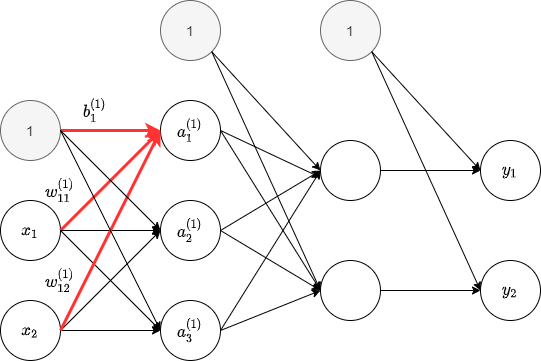

The diagram above was exported from draw.io. Its source (the exported page's mxGraphModel, read from the mxfile embedded in the PNG):
<mxGraphModel dx="892" dy="349" grid="1" gridSize="10" guides="1" tooltips="1" connect="1" arrows="1" fold="1" page="1" pageScale="1" pageWidth="827" pageHeight="1169" background="#FFFFFF" math="1" shadow="0">
  <root>
    <mxCell id="0" />
    <mxCell id="1" parent="0" />
    <mxCell id="2" value="`x_1`" style="ellipse;whiteSpace=wrap;html=1;aspect=fixed;fontSize=14;" parent="1" vertex="1">
      <mxGeometry x="40" y="580" width="60" height="60" as="geometry" />
    </mxCell>
    <mxCell id="3" value="`x_2`" style="ellipse;whiteSpace=wrap;html=1;aspect=fixed;fontSize=14;" parent="1" vertex="1">
      <mxGeometry x="40" y="680" width="60" height="60" as="geometry" />
    </mxCell>
    <mxCell id="4" value="`a_1^{(1)}`" style="ellipse;whiteSpace=wrap;html=1;aspect=fixed;fontSize=14;" parent="1" vertex="1">
      <mxGeometry x="200" y="480" width="60" height="60" as="geometry" />
    </mxCell>
    <mxCell id="5" value="&lt;span style=&quot;white-space: normal&quot;&gt;`a_2^{(1)}`&lt;/span&gt;" style="ellipse;whiteSpace=wrap;html=1;aspect=fixed;fontSize=14;" parent="1" vertex="1">
      <mxGeometry x="200" y="580" width="60" height="60" as="geometry" />
    </mxCell>
    <mxCell id="6" value="&lt;span style=&quot;white-space: normal&quot;&gt;`a_3^{(1)}`&lt;/span&gt;" style="ellipse;whiteSpace=wrap;html=1;aspect=fixed;fontSize=14;" parent="1" vertex="1">
      <mxGeometry x="200" y="680" width="60" height="60" as="geometry" />
    </mxCell>
    <mxCell id="7" style="edgeStyle=orthogonalEdgeStyle;rounded=0;orthogonalLoop=1;jettySize=auto;html=1;entryX=0;entryY=0.5;entryDx=0;entryDy=0;fontSize=14;" parent="1" source="8" target="11" edge="1">
      <mxGeometry relative="1" as="geometry" />
    </mxCell>
    <mxCell id="8" value="" style="ellipse;whiteSpace=wrap;html=1;aspect=fixed;fontSize=14;" parent="1" vertex="1">
      <mxGeometry x="360" y="520" width="60" height="60" as="geometry" />
    </mxCell>
    <mxCell id="9" style="edgeStyle=orthogonalEdgeStyle;rounded=0;orthogonalLoop=1;jettySize=auto;html=1;entryX=0;entryY=0.5;entryDx=0;entryDy=0;fontSize=14;" parent="1" source="10" target="12" edge="1">
      <mxGeometry relative="1" as="geometry" />
    </mxCell>
    <mxCell id="10" value="" style="ellipse;whiteSpace=wrap;html=1;aspect=fixed;fontSize=14;" parent="1" vertex="1">
      <mxGeometry x="360" y="640" width="60" height="60" as="geometry" />
    </mxCell>
    <mxCell id="11" value="`y_1`" style="ellipse;whiteSpace=wrap;html=1;aspect=fixed;fontSize=14;" parent="1" vertex="1">
      <mxGeometry x="520" y="520" width="60" height="60" as="geometry" />
    </mxCell>
    <mxCell id="12" value="`y_2`" style="ellipse;whiteSpace=wrap;html=1;aspect=fixed;fontSize=14;" parent="1" vertex="1">
      <mxGeometry x="520" y="640" width="60" height="60" as="geometry" />
    </mxCell>
    <mxCell id="13" value="" style="endArrow=classic;html=1;fontSize=14;exitX=1;exitY=0.5;exitDx=0;exitDy=0;entryX=0;entryY=0.5;entryDx=0;entryDy=0;fillColor=#f8cecc;strokeColor=#FF3333;strokeWidth=3;" parent="1" source="2" target="4" edge="1">
      <mxGeometry width="50" height="50" relative="1" as="geometry">
        <mxPoint x="110" y="550" as="sourcePoint" />
        <mxPoint x="160" y="500" as="targetPoint" />
      </mxGeometry>
    </mxCell>
    <mxCell id="14" value="" style="endArrow=classic;html=1;fontSize=14;exitX=1;exitY=0.5;exitDx=0;exitDy=0;entryX=0;entryY=0.5;entryDx=0;entryDy=0;" parent="1" source="2" target="5" edge="1">
      <mxGeometry width="50" height="50" relative="1" as="geometry">
        <mxPoint x="110" y="550" as="sourcePoint" />
        <mxPoint x="160" y="500" as="targetPoint" />
      </mxGeometry>
    </mxCell>
    <mxCell id="15" value="" style="endArrow=classic;html=1;fontSize=14;exitX=1;exitY=0.5;exitDx=0;exitDy=0;entryX=0;entryY=0.5;entryDx=0;entryDy=0;" parent="1" source="2" target="6" edge="1">
      <mxGeometry width="50" height="50" relative="1" as="geometry">
        <mxPoint x="110" y="550" as="sourcePoint" />
        <mxPoint x="160" y="500" as="targetPoint" />
      </mxGeometry>
    </mxCell>
    <mxCell id="16" value="" style="endArrow=classic;html=1;fontSize=14;exitX=1;exitY=0.5;exitDx=0;exitDy=0;entryX=0;entryY=0.5;entryDx=0;entryDy=0;" parent="1" source="3" target="6" edge="1">
      <mxGeometry width="50" height="50" relative="1" as="geometry">
        <mxPoint x="100" y="870" as="sourcePoint" />
        <mxPoint x="150" y="820" as="targetPoint" />
      </mxGeometry>
    </mxCell>
    <mxCell id="17" value="" style="endArrow=classic;html=1;fontSize=14;exitX=1;exitY=0.5;exitDx=0;exitDy=0;entryX=0;entryY=0.5;entryDx=0;entryDy=0;" parent="1" source="3" target="5" edge="1">
      <mxGeometry width="50" height="50" relative="1" as="geometry">
        <mxPoint x="100" y="870" as="sourcePoint" />
        <mxPoint x="150" y="820" as="targetPoint" />
      </mxGeometry>
    </mxCell>
    <mxCell id="18" value="" style="endArrow=classic;html=1;fontSize=14;exitX=1;exitY=0.5;exitDx=0;exitDy=0;entryX=0;entryY=0.5;entryDx=0;entryDy=0;fillColor=#f8cecc;strokeColor=#FF3333;strokeWidth=3;" parent="1" source="3" target="4" edge="1">
      <mxGeometry width="50" height="50" relative="1" as="geometry">
        <mxPoint x="100" y="870" as="sourcePoint" />
        <mxPoint x="150" y="820" as="targetPoint" />
      </mxGeometry>
    </mxCell>
    <mxCell id="19" value="" style="endArrow=classic;html=1;fontSize=14;entryX=0;entryY=0.5;entryDx=0;entryDy=0;exitX=1;exitY=0.5;exitDx=0;exitDy=0;" parent="1" source="6" target="10" edge="1">
      <mxGeometry width="50" height="50" relative="1" as="geometry">
        <mxPoint x="290" y="890" as="sourcePoint" />
        <mxPoint x="340" y="840" as="targetPoint" />
      </mxGeometry>
    </mxCell>
    <mxCell id="20" value="" style="endArrow=classic;html=1;fontSize=14;entryX=0;entryY=0.5;entryDx=0;entryDy=0;exitX=1;exitY=0.5;exitDx=0;exitDy=0;" parent="1" source="6" target="8" edge="1">
      <mxGeometry width="50" height="50" relative="1" as="geometry">
        <mxPoint x="290" y="890" as="sourcePoint" />
        <mxPoint x="340" y="840" as="targetPoint" />
      </mxGeometry>
    </mxCell>
    <mxCell id="21" value="" style="endArrow=classic;html=1;fontSize=14;exitX=1;exitY=0.5;exitDx=0;exitDy=0;entryX=0;entryY=0.5;entryDx=0;entryDy=0;" parent="1" source="5" target="10" edge="1">
      <mxGeometry width="50" height="50" relative="1" as="geometry">
        <mxPoint x="220" y="870" as="sourcePoint" />
        <mxPoint x="270" y="820" as="targetPoint" />
      </mxGeometry>
    </mxCell>
    <mxCell id="22" value="" style="endArrow=classic;html=1;fontSize=14;exitX=1;exitY=0.5;exitDx=0;exitDy=0;entryX=0;entryY=0.5;entryDx=0;entryDy=0;" parent="1" source="5" target="8" edge="1">
      <mxGeometry width="50" height="50" relative="1" as="geometry">
        <mxPoint x="220" y="870" as="sourcePoint" />
        <mxPoint x="270" y="820" as="targetPoint" />
      </mxGeometry>
    </mxCell>
    <mxCell id="23" value="" style="endArrow=classic;html=1;fontSize=14;exitX=1;exitY=0.5;exitDx=0;exitDy=0;entryX=0;entryY=0.617;entryDx=0;entryDy=0;entryPerimeter=0;" parent="1" source="4" target="8" edge="1">
      <mxGeometry width="50" height="50" relative="1" as="geometry">
        <mxPoint x="330" y="810" as="sourcePoint" />
        <mxPoint x="380" y="760" as="targetPoint" />
      </mxGeometry>
    </mxCell>
    <mxCell id="24" value="" style="endArrow=classic;html=1;fontSize=14;exitX=1;exitY=0.5;exitDx=0;exitDy=0;entryX=0;entryY=0.5;entryDx=0;entryDy=0;" parent="1" source="4" target="10" edge="1">
      <mxGeometry width="50" height="50" relative="1" as="geometry">
        <mxPoint x="330" y="810" as="sourcePoint" />
        <mxPoint x="380" y="760" as="targetPoint" />
      </mxGeometry>
    </mxCell>
    <mxCell id="25" style="edgeStyle=orthogonalEdgeStyle;rounded=0;orthogonalLoop=1;jettySize=auto;html=1;entryX=0;entryY=0.5;entryDx=0;entryDy=0;fontSize=14;fillColor=#f8cecc;strokeColor=#FF3333;strokeWidth=3;" parent="1" source="26" target="4" edge="1">
      <mxGeometry relative="1" as="geometry" />
    </mxCell>
    <mxCell id="26" value="1" style="ellipse;whiteSpace=wrap;html=1;aspect=fixed;fontSize=14;fillColor=#f5f5f5;strokeColor=#666666;fontColor=#333333;" parent="1" vertex="1">
      <mxGeometry x="40" y="480" width="60" height="60" as="geometry" />
    </mxCell>
    <mxCell id="27" value="`b_{1}^{(1)}`" style="text;html=1;strokeColor=none;fillColor=none;align=center;verticalAlign=middle;whiteSpace=wrap;rounded=0;fontSize=14;" parent="1" vertex="1">
      <mxGeometry x="110" y="470" width="50" height="40" as="geometry" />
    </mxCell>
    <mxCell id="28" value="" style="endArrow=classic;html=1;strokeWidth=1;fontSize=14;exitX=1;exitY=0.5;exitDx=0;exitDy=0;entryX=0;entryY=0.5;entryDx=0;entryDy=0;" parent="1" source="26" target="5" edge="1">
      <mxGeometry width="50" height="50" relative="1" as="geometry">
        <mxPoint x="370" y="480" as="sourcePoint" />
        <mxPoint x="420" y="430" as="targetPoint" />
      </mxGeometry>
    </mxCell>
    <mxCell id="29" value="" style="endArrow=classic;html=1;strokeWidth=1;fontSize=14;exitX=1;exitY=0.5;exitDx=0;exitDy=0;entryX=0;entryY=0.5;entryDx=0;entryDy=0;" parent="1" source="26" target="6" edge="1">
      <mxGeometry width="50" height="50" relative="1" as="geometry">
        <mxPoint x="370" y="480" as="sourcePoint" />
        <mxPoint x="420" y="430" as="targetPoint" />
      </mxGeometry>
    </mxCell>
    <mxCell id="30" value="`w_{1 1}^{(1)}`" style="text;html=1;strokeColor=none;fillColor=none;align=center;verticalAlign=middle;whiteSpace=wrap;rounded=0;fontSize=14;" parent="1" vertex="1">
      <mxGeometry x="75" y="550" width="50" height="40" as="geometry" />
    </mxCell>
    <mxCell id="31" value="`w_{1 2}^{(1)}`" style="text;html=1;strokeColor=none;fillColor=none;align=center;verticalAlign=middle;whiteSpace=wrap;rounded=0;fontSize=14;" parent="1" vertex="1">
      <mxGeometry x="75" y="640" width="50" height="40" as="geometry" />
    </mxCell>
    <mxCell id="32" value="1" style="ellipse;whiteSpace=wrap;html=1;aspect=fixed;fontSize=14;fillColor=#f5f5f5;strokeColor=#666666;fontColor=#333333;" parent="1" vertex="1">
      <mxGeometry x="200" y="380" width="60" height="60" as="geometry" />
    </mxCell>
    <mxCell id="33" value="1" style="ellipse;whiteSpace=wrap;html=1;aspect=fixed;fontSize=14;fillColor=#f5f5f5;strokeColor=#666666;fontColor=#333333;" parent="1" vertex="1">
      <mxGeometry x="360" y="380" width="60" height="60" as="geometry" />
    </mxCell>
    <mxCell id="34" value="" style="endArrow=classic;html=1;strokeWidth=1;fontSize=14;exitX=1;exitY=1;exitDx=0;exitDy=0;entryX=0;entryY=0.5;entryDx=0;entryDy=0;" parent="1" source="32" target="8" edge="1">
      <mxGeometry width="50" height="50" relative="1" as="geometry">
        <mxPoint x="280" y="470" as="sourcePoint" />
        <mxPoint x="330" y="420" as="targetPoint" />
      </mxGeometry>
    </mxCell>
    <mxCell id="35" value="" style="endArrow=classic;html=1;strokeWidth=1;fontSize=14;exitX=1;exitY=1;exitDx=0;exitDy=0;entryX=0;entryY=0.5;entryDx=0;entryDy=0;" parent="1" source="32" target="10" edge="1">
      <mxGeometry width="50" height="50" relative="1" as="geometry">
        <mxPoint x="280" y="470" as="sourcePoint" />
        <mxPoint x="330" y="420" as="targetPoint" />
      </mxGeometry>
    </mxCell>
    <mxCell id="36" value="" style="endArrow=classic;html=1;strokeWidth=1;fontSize=14;exitX=1;exitY=1;exitDx=0;exitDy=0;entryX=0;entryY=0.5;entryDx=0;entryDy=0;" parent="1" source="33" target="11" edge="1">
      <mxGeometry width="50" height="50" relative="1" as="geometry">
        <mxPoint x="440" y="490" as="sourcePoint" />
        <mxPoint x="490" y="440" as="targetPoint" />
      </mxGeometry>
    </mxCell>
    <mxCell id="37" value="" style="endArrow=classic;html=1;strokeWidth=1;fontSize=14;exitX=1;exitY=1;exitDx=0;exitDy=0;entryX=0;entryY=0.5;entryDx=0;entryDy=0;" parent="1" source="33" target="12" edge="1">
      <mxGeometry width="50" height="50" relative="1" as="geometry">
        <mxPoint x="440" y="490" as="sourcePoint" />
        <mxPoint x="490" y="440" as="targetPoint" />
      </mxGeometry>
    </mxCell>
  </root>
</mxGraphModel>